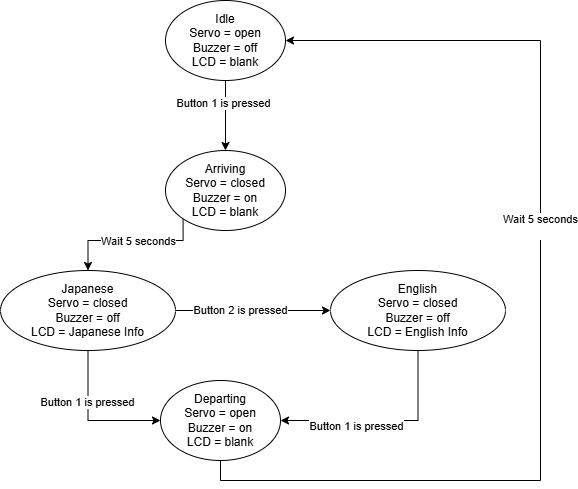

The diagram above was exported from draw.io. Its source (the exported page's mxGraphModel, read from the mxfile embedded in the PNG):
<mxGraphModel dx="1434" dy="778" grid="1" gridSize="10" guides="1" tooltips="1" connect="1" arrows="1" fold="1" page="1" pageScale="1" pageWidth="1169" pageHeight="827" math="0" shadow="0">
  <root>
    <mxCell id="0" />
    <mxCell id="1" parent="0" />
    <mxCell id="3rcv8iO8h-7v9CalXs7y-6" style="edgeStyle=orthogonalEdgeStyle;rounded=0;orthogonalLoop=1;jettySize=auto;html=1;entryX=0.5;entryY=0;entryDx=0;entryDy=0;" edge="1" parent="1" source="3rcv8iO8h-7v9CalXs7y-1" target="3rcv8iO8h-7v9CalXs7y-2">
      <mxGeometry relative="1" as="geometry" />
    </mxCell>
    <mxCell id="3rcv8iO8h-7v9CalXs7y-7" value="Button 1 is pressed" style="edgeLabel;html=1;align=center;verticalAlign=middle;resizable=0;points=[];" vertex="1" connectable="0" parent="3rcv8iO8h-7v9CalXs7y-6">
      <mxGeometry x="-0.3714" y="-3" relative="1" as="geometry">
        <mxPoint as="offset" />
      </mxGeometry>
    </mxCell>
    <mxCell id="3rcv8iO8h-7v9CalXs7y-1" value="Idle&lt;div&gt;Servo = open&lt;/div&gt;&lt;div&gt;Buzzer = off&lt;/div&gt;&lt;div&gt;LCD = blank&lt;/div&gt;" style="ellipse;whiteSpace=wrap;html=1;" vertex="1" parent="1">
      <mxGeometry x="525" y="40" width="120" height="80" as="geometry" />
    </mxCell>
    <mxCell id="3rcv8iO8h-7v9CalXs7y-8" style="edgeStyle=orthogonalEdgeStyle;rounded=0;orthogonalLoop=1;jettySize=auto;html=1;exitX=0;exitY=1;exitDx=0;exitDy=0;entryX=0.5;entryY=0;entryDx=0;entryDy=0;" edge="1" parent="1" source="3rcv8iO8h-7v9CalXs7y-2" target="3rcv8iO8h-7v9CalXs7y-3">
      <mxGeometry relative="1" as="geometry">
        <mxPoint x="500" y="290" as="targetPoint" />
        <Array as="points">
          <mxPoint x="543" y="280" />
          <mxPoint x="448" y="280" />
        </Array>
      </mxGeometry>
    </mxCell>
    <mxCell id="3rcv8iO8h-7v9CalXs7y-9" value="Wait 5 seconds" style="edgeLabel;html=1;align=center;verticalAlign=middle;resizable=0;points=[];" vertex="1" connectable="0" parent="3rcv8iO8h-7v9CalXs7y-8">
      <mxGeometry x="-0.0891" relative="1" as="geometry">
        <mxPoint as="offset" />
      </mxGeometry>
    </mxCell>
    <mxCell id="3rcv8iO8h-7v9CalXs7y-2" value="Arriving&lt;br&gt;&lt;div&gt;Servo = closed&lt;/div&gt;&lt;div&gt;Buzzer = on&lt;/div&gt;&lt;div&gt;LCD = blank&lt;/div&gt;" style="ellipse;whiteSpace=wrap;html=1;" vertex="1" parent="1">
      <mxGeometry x="525" y="190" width="120" height="80" as="geometry" />
    </mxCell>
    <mxCell id="3rcv8iO8h-7v9CalXs7y-10" style="edgeStyle=orthogonalEdgeStyle;rounded=0;orthogonalLoop=1;jettySize=auto;html=1;exitX=0.5;exitY=1;exitDx=0;exitDy=0;entryX=0;entryY=0.5;entryDx=0;entryDy=0;" edge="1" parent="1" source="3rcv8iO8h-7v9CalXs7y-3" target="3rcv8iO8h-7v9CalXs7y-5">
      <mxGeometry relative="1" as="geometry" />
    </mxCell>
    <mxCell id="3rcv8iO8h-7v9CalXs7y-11" value="Button 1 is pressed" style="edgeLabel;html=1;align=center;verticalAlign=middle;resizable=0;points=[];" vertex="1" connectable="0" parent="3rcv8iO8h-7v9CalXs7y-10">
      <mxGeometry x="-0.2787" y="-1" relative="1" as="geometry">
        <mxPoint as="offset" />
      </mxGeometry>
    </mxCell>
    <mxCell id="3rcv8iO8h-7v9CalXs7y-12" style="edgeStyle=orthogonalEdgeStyle;rounded=0;orthogonalLoop=1;jettySize=auto;html=1;entryX=0;entryY=0.5;entryDx=0;entryDy=0;" edge="1" parent="1" source="3rcv8iO8h-7v9CalXs7y-3" target="3rcv8iO8h-7v9CalXs7y-4">
      <mxGeometry relative="1" as="geometry" />
    </mxCell>
    <mxCell id="3rcv8iO8h-7v9CalXs7y-13" value="Button 2 is pressed" style="edgeLabel;html=1;align=center;verticalAlign=middle;resizable=0;points=[];" vertex="1" connectable="0" parent="3rcv8iO8h-7v9CalXs7y-12">
      <mxGeometry x="-0.1765" y="1" relative="1" as="geometry">
        <mxPoint as="offset" />
      </mxGeometry>
    </mxCell>
    <mxCell id="3rcv8iO8h-7v9CalXs7y-3" value="Japanese&lt;br&gt;&lt;div&gt;Servo = closed&lt;/div&gt;&lt;div&gt;Buzzer = off&lt;/div&gt;&lt;div&gt;LCD = Japanese Info&lt;/div&gt;" style="ellipse;whiteSpace=wrap;html=1;" vertex="1" parent="1">
      <mxGeometry x="360" y="310" width="175" height="80" as="geometry" />
    </mxCell>
    <mxCell id="3rcv8iO8h-7v9CalXs7y-14" style="edgeStyle=orthogonalEdgeStyle;rounded=0;orthogonalLoop=1;jettySize=auto;html=1;exitX=0.5;exitY=1;exitDx=0;exitDy=0;entryX=1;entryY=0.5;entryDx=0;entryDy=0;" edge="1" parent="1" source="3rcv8iO8h-7v9CalXs7y-4" target="3rcv8iO8h-7v9CalXs7y-5">
      <mxGeometry relative="1" as="geometry" />
    </mxCell>
    <mxCell id="3rcv8iO8h-7v9CalXs7y-15" value="Button 1 is pressed" style="edgeLabel;html=1;align=center;verticalAlign=middle;resizable=0;points=[];" vertex="1" connectable="0" parent="3rcv8iO8h-7v9CalXs7y-14">
      <mxGeometry x="0.2771" y="5" relative="1" as="geometry">
        <mxPoint as="offset" />
      </mxGeometry>
    </mxCell>
    <mxCell id="3rcv8iO8h-7v9CalXs7y-4" value="English&lt;br&gt;&lt;div&gt;Servo = closed&lt;/div&gt;&lt;div&gt;Buzzer = off&lt;/div&gt;&lt;div&gt;LCD = English Info&lt;/div&gt;" style="ellipse;whiteSpace=wrap;html=1;" vertex="1" parent="1">
      <mxGeometry x="690" y="310" width="175" height="80" as="geometry" />
    </mxCell>
    <mxCell id="3rcv8iO8h-7v9CalXs7y-16" style="edgeStyle=orthogonalEdgeStyle;rounded=0;orthogonalLoop=1;jettySize=auto;html=1;exitX=0.5;exitY=1;exitDx=0;exitDy=0;entryX=1;entryY=0.5;entryDx=0;entryDy=0;" edge="1" parent="1" source="3rcv8iO8h-7v9CalXs7y-5" target="3rcv8iO8h-7v9CalXs7y-1">
      <mxGeometry relative="1" as="geometry">
        <Array as="points">
          <mxPoint x="580" y="520" />
          <mxPoint x="900" y="520" />
          <mxPoint x="900" y="80" />
        </Array>
      </mxGeometry>
    </mxCell>
    <mxCell id="3rcv8iO8h-7v9CalXs7y-17" value="Wait 5 seconds&lt;div&gt;&lt;br&gt;&lt;/div&gt;" style="edgeLabel;html=1;align=center;verticalAlign=middle;resizable=0;points=[];" vertex="1" connectable="0" parent="3rcv8iO8h-7v9CalXs7y-16">
      <mxGeometry x="0.1498" y="1" relative="1" as="geometry">
        <mxPoint as="offset" />
      </mxGeometry>
    </mxCell>
    <mxCell id="3rcv8iO8h-7v9CalXs7y-5" value="Departing&lt;br&gt;&lt;div&gt;Servo = open&lt;/div&gt;&lt;div&gt;Buzzer = on&lt;/div&gt;&lt;div&gt;LCD = blank&lt;/div&gt;" style="ellipse;whiteSpace=wrap;html=1;" vertex="1" parent="1">
      <mxGeometry x="520" y="420" width="120" height="80" as="geometry" />
    </mxCell>
  </root>
</mxGraphModel>